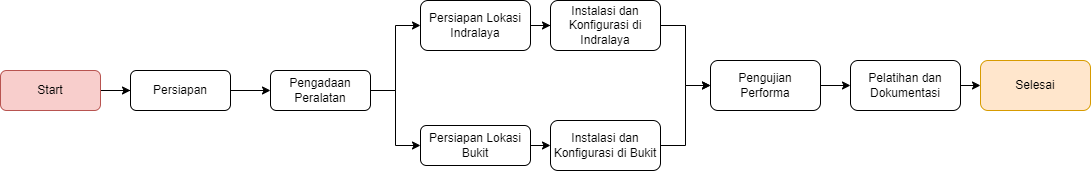

The diagram above was exported from draw.io. Its source (the exported page's mxGraphModel, read from the mxfile embedded in the PNG):
<mxGraphModel dx="1134" dy="704" grid="1" gridSize="10" guides="1" tooltips="1" connect="1" arrows="1" fold="1" page="1" pageScale="1" pageWidth="1100" pageHeight="850" math="0" shadow="0">
  <root>
    <mxCell id="0" />
    <mxCell id="1" parent="0" />
    <mxCell id="kO_8gHnURiw91e0D5CE--7" style="edgeStyle=orthogonalEdgeStyle;rounded=0;orthogonalLoop=1;jettySize=auto;html=1;entryX=0;entryY=0.5;entryDx=0;entryDy=0;" edge="1" parent="1" source="kO_8gHnURiw91e0D5CE--3" target="kO_8gHnURiw91e0D5CE--4">
      <mxGeometry relative="1" as="geometry">
        <mxPoint x="140" y="180" as="targetPoint" />
      </mxGeometry>
    </mxCell>
    <mxCell id="kO_8gHnURiw91e0D5CE--9" style="edgeStyle=orthogonalEdgeStyle;rounded=0;orthogonalLoop=1;jettySize=auto;html=1;entryX=0;entryY=0.5;entryDx=0;entryDy=0;" edge="1" parent="1" source="kO_8gHnURiw91e0D5CE--3" target="kO_8gHnURiw91e0D5CE--8">
      <mxGeometry relative="1" as="geometry" />
    </mxCell>
    <mxCell id="kO_8gHnURiw91e0D5CE--3" value="Start" style="rounded=1;whiteSpace=wrap;html=1;fillColor=#f8cecc;strokeColor=#b85450;" vertex="1" parent="1">
      <mxGeometry x="30" y="250" width="100" height="40" as="geometry" />
    </mxCell>
    <mxCell id="kO_8gHnURiw91e0D5CE--4" value="Persiapan" style="rounded=1;whiteSpace=wrap;html=1;" vertex="1" parent="1">
      <mxGeometry x="160" y="250" width="100" height="40" as="geometry" />
    </mxCell>
    <mxCell id="kO_8gHnURiw91e0D5CE--11" style="edgeStyle=orthogonalEdgeStyle;rounded=0;orthogonalLoop=1;jettySize=auto;html=1;entryX=0;entryY=0.5;entryDx=0;entryDy=0;" edge="1" parent="1" source="kO_8gHnURiw91e0D5CE--8" target="kO_8gHnURiw91e0D5CE--10">
      <mxGeometry relative="1" as="geometry" />
    </mxCell>
    <mxCell id="kO_8gHnURiw91e0D5CE--13" style="edgeStyle=orthogonalEdgeStyle;rounded=0;orthogonalLoop=1;jettySize=auto;html=1;entryX=0;entryY=0.5;entryDx=0;entryDy=0;" edge="1" parent="1" source="kO_8gHnURiw91e0D5CE--8" target="kO_8gHnURiw91e0D5CE--12">
      <mxGeometry relative="1" as="geometry" />
    </mxCell>
    <mxCell id="kO_8gHnURiw91e0D5CE--8" value="Pengadaan&lt;br&gt;Peralatan" style="rounded=1;whiteSpace=wrap;html=1;" vertex="1" parent="1">
      <mxGeometry x="300" y="250" width="100" height="40" as="geometry" />
    </mxCell>
    <mxCell id="kO_8gHnURiw91e0D5CE--17" style="edgeStyle=orthogonalEdgeStyle;rounded=0;orthogonalLoop=1;jettySize=auto;html=1;entryX=0;entryY=0.5;entryDx=0;entryDy=0;" edge="1" parent="1" source="kO_8gHnURiw91e0D5CE--10" target="kO_8gHnURiw91e0D5CE--16">
      <mxGeometry relative="1" as="geometry" />
    </mxCell>
    <mxCell id="kO_8gHnURiw91e0D5CE--10" value="Persiapan Lokasi&lt;br&gt;Indralaya" style="rounded=1;whiteSpace=wrap;html=1;" vertex="1" parent="1">
      <mxGeometry x="450" y="180" width="110" height="50" as="geometry" />
    </mxCell>
    <mxCell id="kO_8gHnURiw91e0D5CE--19" style="edgeStyle=orthogonalEdgeStyle;rounded=0;orthogonalLoop=1;jettySize=auto;html=1;exitX=1;exitY=0.5;exitDx=0;exitDy=0;entryX=0;entryY=0.5;entryDx=0;entryDy=0;" edge="1" parent="1" source="kO_8gHnURiw91e0D5CE--12" target="kO_8gHnURiw91e0D5CE--18">
      <mxGeometry relative="1" as="geometry" />
    </mxCell>
    <mxCell id="kO_8gHnURiw91e0D5CE--12" value="Persiapan Lokasi&lt;br style=&quot;border-color: var(--border-color);&quot;&gt;Bukit" style="rounded=1;whiteSpace=wrap;html=1;" vertex="1" parent="1">
      <mxGeometry x="450" y="305" width="110" height="40" as="geometry" />
    </mxCell>
    <mxCell id="kO_8gHnURiw91e0D5CE--21" style="edgeStyle=orthogonalEdgeStyle;rounded=0;orthogonalLoop=1;jettySize=auto;html=1;entryX=0;entryY=0.5;entryDx=0;entryDy=0;" edge="1" parent="1" source="kO_8gHnURiw91e0D5CE--16" target="kO_8gHnURiw91e0D5CE--20">
      <mxGeometry relative="1" as="geometry" />
    </mxCell>
    <mxCell id="kO_8gHnURiw91e0D5CE--16" value="Instalasi dan Konfigurasi di Indralaya" style="rounded=1;whiteSpace=wrap;html=1;" vertex="1" parent="1">
      <mxGeometry x="580" y="180" width="110" height="50" as="geometry" />
    </mxCell>
    <mxCell id="kO_8gHnURiw91e0D5CE--22" style="edgeStyle=orthogonalEdgeStyle;rounded=0;orthogonalLoop=1;jettySize=auto;html=1;entryX=0;entryY=0.5;entryDx=0;entryDy=0;" edge="1" parent="1" source="kO_8gHnURiw91e0D5CE--18" target="kO_8gHnURiw91e0D5CE--20">
      <mxGeometry relative="1" as="geometry" />
    </mxCell>
    <mxCell id="kO_8gHnURiw91e0D5CE--18" value="Instalasi dan Konfigurasi di Bukit" style="rounded=1;whiteSpace=wrap;html=1;" vertex="1" parent="1">
      <mxGeometry x="580" y="300" width="110" height="50" as="geometry" />
    </mxCell>
    <mxCell id="kO_8gHnURiw91e0D5CE--24" style="edgeStyle=orthogonalEdgeStyle;rounded=0;orthogonalLoop=1;jettySize=auto;html=1;exitX=1;exitY=0.5;exitDx=0;exitDy=0;entryX=0;entryY=0.5;entryDx=0;entryDy=0;" edge="1" parent="1" source="kO_8gHnURiw91e0D5CE--20" target="kO_8gHnURiw91e0D5CE--23">
      <mxGeometry relative="1" as="geometry" />
    </mxCell>
    <mxCell id="kO_8gHnURiw91e0D5CE--20" value="Pengujian&lt;br&gt;Performa" style="rounded=1;whiteSpace=wrap;html=1;" vertex="1" parent="1">
      <mxGeometry x="740" y="240" width="110" height="50" as="geometry" />
    </mxCell>
    <mxCell id="kO_8gHnURiw91e0D5CE--27" style="edgeStyle=orthogonalEdgeStyle;rounded=0;orthogonalLoop=1;jettySize=auto;html=1;exitX=1;exitY=0.5;exitDx=0;exitDy=0;entryX=0;entryY=0.5;entryDx=0;entryDy=0;" edge="1" parent="1" source="kO_8gHnURiw91e0D5CE--23" target="kO_8gHnURiw91e0D5CE--25">
      <mxGeometry relative="1" as="geometry" />
    </mxCell>
    <mxCell id="kO_8gHnURiw91e0D5CE--23" value="Pelatihan dan&lt;br&gt;Dokumentasi" style="rounded=1;whiteSpace=wrap;html=1;" vertex="1" parent="1">
      <mxGeometry x="880" y="240" width="110" height="50" as="geometry" />
    </mxCell>
    <mxCell id="kO_8gHnURiw91e0D5CE--25" value="Selesai" style="rounded=1;whiteSpace=wrap;html=1;fillColor=#ffe6cc;strokeColor=#d79b00;" vertex="1" parent="1">
      <mxGeometry x="1010" y="240" width="110" height="50" as="geometry" />
    </mxCell>
  </root>
</mxGraphModel>